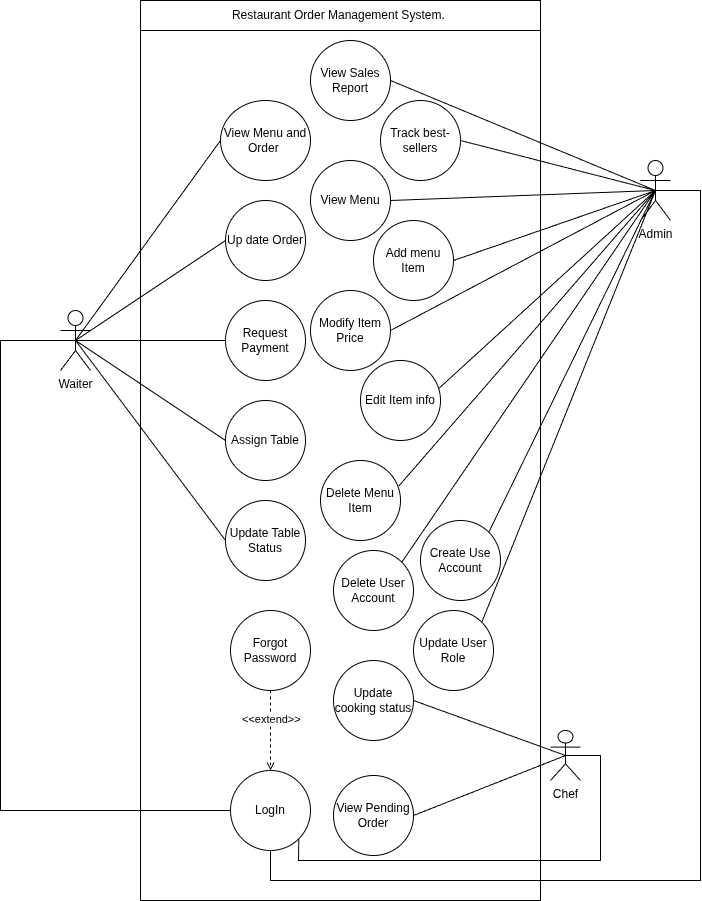

The diagram above was exported from draw.io. Its source (the exported page's mxGraphModel, read from the mxfile embedded in the PNG):
<mxGraphModel dx="456" dy="858" grid="1" gridSize="10" guides="1" tooltips="1" connect="1" arrows="1" fold="1" page="1" pageScale="1" pageWidth="827" pageHeight="1169" math="0" shadow="0">
  <root>
    <mxCell id="0" />
    <mxCell id="1" parent="0" />
    <mxCell id="3LPS9_zyrJ8cLpl8nzdk-2" parent="1" style="ellipse;whiteSpace=wrap;html=1;" value="LogIn" vertex="1">
      <mxGeometry height="80" width="80" x="270" y="850" as="geometry" />
    </mxCell>
    <mxCell id="3LPS9_zyrJ8cLpl8nzdk-38" parent="1" style="ellipse;whiteSpace=wrap;html=1;" value="Update cooking status" vertex="1">
      <mxGeometry height="80" width="80" x="373" y="740" as="geometry" />
    </mxCell>
    <mxCell id="3LPS9_zyrJ8cLpl8nzdk-39" parent="1" style="ellipse;whiteSpace=wrap;html=1;" value="View Pending Order" vertex="1">
      <mxGeometry height="80" width="80" x="373" y="855" as="geometry" />
    </mxCell>
    <mxCell id="3LPS9_zyrJ8cLpl8nzdk-41" parent="1" style="ellipse;whiteSpace=wrap;html=1;" value="Modify Item Price" vertex="1">
      <mxGeometry height="80" width="80" x="350" y="370" as="geometry" />
    </mxCell>
    <mxCell id="3LPS9_zyrJ8cLpl8nzdk-42" parent="1" style="ellipse;whiteSpace=wrap;html=1;" value="Create Use Account" vertex="1">
      <mxGeometry height="80" width="80" x="460" y="600" as="geometry" />
    </mxCell>
    <mxCell id="3LPS9_zyrJ8cLpl8nzdk-43" parent="1" style="ellipse;whiteSpace=wrap;html=1;" value="View Sales Report" vertex="1">
      <mxGeometry height="80" width="80" x="350" y="120" as="geometry" />
    </mxCell>
    <mxCell id="3LPS9_zyrJ8cLpl8nzdk-45" parent="1" style="ellipse;whiteSpace=wrap;html=1;" value="Request Payment" vertex="1">
      <mxGeometry height="80" width="80" x="265" y="380" as="geometry" />
    </mxCell>
    <mxCell id="3LPS9_zyrJ8cLpl8nzdk-46" parent="1" style="ellipse;whiteSpace=wrap;html=1;" value="Up date Order" vertex="1">
      <mxGeometry height="80" width="80" x="265" y="280" as="geometry" />
    </mxCell>
    <mxCell id="3LPS9_zyrJ8cLpl8nzdk-47" parent="1" style="ellipse;whiteSpace=wrap;html=1;" value="View Menu and Order&amp;nbsp;" vertex="1">
      <mxGeometry height="80" width="90" x="260" y="180" as="geometry" />
    </mxCell>
    <mxCell id="3LPS9_zyrJ8cLpl8nzdk-50" parent="1" style="ellipse;whiteSpace=wrap;html=1;" value="Forgot Password" vertex="1">
      <mxGeometry height="80" width="80" x="270" y="690" as="geometry" />
    </mxCell>
    <mxCell id="3LPS9_zyrJ8cLpl8nzdk-54" parent="1" style="shape=umlActor;verticalLabelPosition=bottom;verticalAlign=top;html=1;" value="Chef" vertex="1">
      <mxGeometry height="50" width="30" x="590" y="810" as="geometry" />
    </mxCell>
    <mxCell id="3LPS9_zyrJ8cLpl8nzdk-55" parent="1" style="shape=umlActor;verticalLabelPosition=bottom;verticalAlign=top;html=1;" value="Waiter" vertex="1">
      <mxGeometry height="60" width="30" x="100" y="390" as="geometry" />
    </mxCell>
    <mxCell id="3LPS9_zyrJ8cLpl8nzdk-56" parent="1" style="shape=umlActor;verticalLabelPosition=bottom;verticalAlign=top;html=1;" value="Admin" vertex="1">
      <mxGeometry height="60" width="30" x="680" y="240" as="geometry" />
    </mxCell>
    <mxCell id="3LPS9_zyrJ8cLpl8nzdk-58" edge="1" parent="1" source="3LPS9_zyrJ8cLpl8nzdk-54" style="endArrow=none;html=1;rounded=0;exitX=0.5;exitY=0.5;exitDx=0;exitDy=0;exitPerimeter=0;entryX=1;entryY=0.5;entryDx=0;entryDy=0;" target="3LPS9_zyrJ8cLpl8nzdk-38" value="">
      <mxGeometry height="50" relative="1" width="50" as="geometry">
        <Array as="points" />
        <mxPoint y="1525" as="sourcePoint" />
        <mxPoint x="160" y="1525" as="targetPoint" />
      </mxGeometry>
    </mxCell>
    <mxCell id="3LPS9_zyrJ8cLpl8nzdk-62" edge="1" parent="1" source="3LPS9_zyrJ8cLpl8nzdk-56" style="endArrow=none;html=1;rounded=0;exitX=0.5;exitY=0.5;exitDx=0;exitDy=0;exitPerimeter=0;entryX=1;entryY=0.5;entryDx=0;entryDy=0;" target="3LPS9_zyrJ8cLpl8nzdk-43" value="">
      <mxGeometry height="50" relative="1" width="50" as="geometry">
        <Array as="points" />
        <mxPoint x="215" y="1270" as="sourcePoint" />
        <mxPoint x="375" y="1270" as="targetPoint" />
      </mxGeometry>
    </mxCell>
    <mxCell id="3LPS9_zyrJ8cLpl8nzdk-64" edge="1" parent="1" source="3LPS9_zyrJ8cLpl8nzdk-41" style="endArrow=none;html=1;rounded=0;entryX=0.5;entryY=0.5;entryDx=0;entryDy=0;entryPerimeter=0;exitX=1;exitY=0.5;exitDx=0;exitDy=0;" target="3LPS9_zyrJ8cLpl8nzdk-56" value="">
      <mxGeometry height="50" relative="1" width="50" as="geometry">
        <Array as="points" />
        <mxPoint x="215" y="1270" as="sourcePoint" />
        <mxPoint x="375" y="1270" as="targetPoint" />
      </mxGeometry>
    </mxCell>
    <mxCell id="3LPS9_zyrJ8cLpl8nzdk-65" edge="1" parent="1" source="3LPS9_zyrJ8cLpl8nzdk-56" style="endArrow=none;html=1;rounded=0;exitX=0.5;exitY=0.5;exitDx=0;exitDy=0;exitPerimeter=0;entryX=1;entryY=0;entryDx=0;entryDy=0;" target="3LPS9_zyrJ8cLpl8nzdk-42" value="">
      <mxGeometry height="50" relative="1" width="50" as="geometry">
        <Array as="points" />
        <mxPoint x="215" y="1270" as="sourcePoint" />
        <mxPoint x="375" y="1270" as="targetPoint" />
      </mxGeometry>
    </mxCell>
    <mxCell id="3LPS9_zyrJ8cLpl8nzdk-66" edge="1" parent="1" source="3LPS9_zyrJ8cLpl8nzdk-39" style="endArrow=none;html=1;rounded=0;exitX=1;exitY=0.5;exitDx=0;exitDy=0;entryX=0.5;entryY=0.5;entryDx=0;entryDy=0;entryPerimeter=0;" target="3LPS9_zyrJ8cLpl8nzdk-54" value="">
      <mxGeometry height="50" relative="1" width="50" as="geometry">
        <Array as="points" />
        <mxPoint x="100" y="1575" as="sourcePoint" />
        <mxPoint x="665" y="960" as="targetPoint" />
      </mxGeometry>
    </mxCell>
    <mxCell id="3LPS9_zyrJ8cLpl8nzdk-75" edge="1" parent="1" source="3LPS9_zyrJ8cLpl8nzdk-55" style="endArrow=none;html=1;rounded=0;entryX=0;entryY=0.5;entryDx=0;entryDy=0;exitX=0.5;exitY=0.5;exitDx=0;exitDy=0;exitPerimeter=0;" target="3LPS9_zyrJ8cLpl8nzdk-45" value="">
      <mxGeometry height="50" relative="1" width="50" as="geometry">
        <mxPoint x="130" y="970" as="sourcePoint" />
        <mxPoint x="323.5999999999999" y="291.44000000000005" as="targetPoint" />
      </mxGeometry>
    </mxCell>
    <mxCell id="3LPS9_zyrJ8cLpl8nzdk-76" edge="1" parent="1" source="3LPS9_zyrJ8cLpl8nzdk-46" style="endArrow=none;html=1;rounded=0;exitX=0;exitY=0.5;exitDx=0;exitDy=0;entryX=0.5;entryY=0.5;entryDx=0;entryDy=0;entryPerimeter=0;" target="3LPS9_zyrJ8cLpl8nzdk-55" value="">
      <mxGeometry height="50" relative="1" width="50" as="geometry">
        <mxPoint x="130" y="970" as="sourcePoint" />
        <mxPoint y="910" as="targetPoint" />
      </mxGeometry>
    </mxCell>
    <mxCell id="3LPS9_zyrJ8cLpl8nzdk-77" edge="1" parent="1" source="3LPS9_zyrJ8cLpl8nzdk-55" style="endArrow=none;html=1;rounded=0;exitX=0.5;exitY=0.5;exitDx=0;exitDy=0;exitPerimeter=0;entryX=0;entryY=0.5;entryDx=0;entryDy=0;" target="3LPS9_zyrJ8cLpl8nzdk-47" value="">
      <mxGeometry height="50" relative="1" width="50" as="geometry">
        <mxPoint x="130" y="970" as="sourcePoint" />
        <mxPoint x="180" y="920" as="targetPoint" />
      </mxGeometry>
    </mxCell>
    <mxCell id="3LPS9_zyrJ8cLpl8nzdk-90" parent="1" style="swimlane;fontStyle=0;childLayout=stackLayout;horizontal=1;startSize=30;horizontalStack=0;resizeParent=1;resizeParentMax=0;resizeLast=0;collapsible=1;marginBottom=0;whiteSpace=wrap;html=1;" value="&lt;span&gt;&lt;font style=&quot;color: rgb(0, 0, 0);&quot;&gt;Restaurant Order Management System.&amp;nbsp;&lt;/font&gt;&lt;/span&gt;" vertex="1">
      <mxGeometry height="900" width="400" x="180" y="80" as="geometry" />
    </mxCell>
    <mxCell id="M1OpQ3DhdhTlMwOOqpdX-2" parent="1" style="ellipse;whiteSpace=wrap;html=1;" value="Delete Menu Item" vertex="1">
      <mxGeometry height="80" width="80" x="360" y="540" as="geometry" />
    </mxCell>
    <mxCell id="M1OpQ3DhdhTlMwOOqpdX-3" parent="1" style="ellipse;whiteSpace=wrap;html=1;" value="Edit Item info" vertex="1">
      <mxGeometry height="80" width="80" x="400" y="440" as="geometry" />
    </mxCell>
    <mxCell id="M1OpQ3DhdhTlMwOOqpdX-4" parent="1" style="ellipse;whiteSpace=wrap;html=1;direction=south;" value="Add menu Item" vertex="1">
      <mxGeometry height="80" width="80" x="413" y="300" as="geometry" />
    </mxCell>
    <mxCell id="M1OpQ3DhdhTlMwOOqpdX-5" parent="1" style="ellipse;whiteSpace=wrap;html=1;strokeColor=default;align=center;verticalAlign=middle;fontFamily=Helvetica;fontSize=12;fontColor=default;fillColor=default;" value="Track best-sellers" vertex="1">
      <mxGeometry height="80" width="80" x="420" y="180" as="geometry" />
    </mxCell>
    <mxCell id="M1OpQ3DhdhTlMwOOqpdX-8" parent="1" style="ellipse;whiteSpace=wrap;html=1;" value="Update Table Status" vertex="1">
      <mxGeometry height="80" width="80" x="265" y="580" as="geometry" />
    </mxCell>
    <mxCell id="M1OpQ3DhdhTlMwOOqpdX-9" parent="1" style="ellipse;whiteSpace=wrap;html=1;" value="Assign Table" vertex="1">
      <mxGeometry height="80" width="80" x="265" y="480" as="geometry" />
    </mxCell>
    <mxCell id="M1OpQ3DhdhTlMwOOqpdX-10" edge="1" parent="1" source="M1OpQ3DhdhTlMwOOqpdX-2" style="endArrow=none;html=1;rounded=0;entryX=0.5;entryY=0.5;entryDx=0;entryDy=0;entryPerimeter=0;exitX=0.976;exitY=0.322;exitDx=0;exitDy=0;exitPerimeter=0;" target="3LPS9_zyrJ8cLpl8nzdk-56" value="">
      <mxGeometry height="50" relative="1" width="50" as="geometry">
        <mxPoint x="395" y="540" as="sourcePoint" />
        <mxPoint x="445" y="490" as="targetPoint" />
      </mxGeometry>
    </mxCell>
    <mxCell id="M1OpQ3DhdhTlMwOOqpdX-11" edge="1" parent="1" source="M1OpQ3DhdhTlMwOOqpdX-3" style="endArrow=none;html=1;rounded=0;entryX=0.5;entryY=0.5;entryDx=0;entryDy=0;entryPerimeter=0;exitX=0.983;exitY=0.346;exitDx=0;exitDy=0;exitPerimeter=0;" target="3LPS9_zyrJ8cLpl8nzdk-56" value="">
      <mxGeometry height="50" relative="1" width="50" as="geometry">
        <mxPoint x="395" y="540" as="sourcePoint" />
        <mxPoint x="445" y="490" as="targetPoint" />
      </mxGeometry>
    </mxCell>
    <mxCell id="M1OpQ3DhdhTlMwOOqpdX-13" edge="1" parent="1" source="M1OpQ3DhdhTlMwOOqpdX-5" style="endArrow=none;html=1;rounded=0;entryX=0.5;entryY=0.5;entryDx=0;entryDy=0;entryPerimeter=0;exitX=1;exitY=0.5;exitDx=0;exitDy=0;" target="3LPS9_zyrJ8cLpl8nzdk-56" value="">
      <mxGeometry height="50" relative="1" width="50" as="geometry">
        <mxPoint x="395" y="540" as="sourcePoint" />
        <mxPoint x="445" y="490" as="targetPoint" />
      </mxGeometry>
    </mxCell>
    <mxCell id="M1OpQ3DhdhTlMwOOqpdX-15" edge="1" parent="1" source="M1OpQ3DhdhTlMwOOqpdX-9" style="endArrow=none;html=1;rounded=0;entryX=0.5;entryY=0.5;entryDx=0;entryDy=0;entryPerimeter=0;exitX=0;exitY=0.5;exitDx=0;exitDy=0;" target="3LPS9_zyrJ8cLpl8nzdk-55" value="">
      <mxGeometry height="50" relative="1" width="50" as="geometry">
        <mxPoint x="330" y="500" as="sourcePoint" />
        <mxPoint x="380" y="450" as="targetPoint" />
      </mxGeometry>
    </mxCell>
    <mxCell id="M1OpQ3DhdhTlMwOOqpdX-17" edge="1" parent="1" source="M1OpQ3DhdhTlMwOOqpdX-8" style="endArrow=none;html=1;rounded=0;entryX=0.5;entryY=0.5;entryDx=0;entryDy=0;entryPerimeter=0;exitX=0;exitY=0.5;exitDx=0;exitDy=0;" target="3LPS9_zyrJ8cLpl8nzdk-55" value="">
      <mxGeometry height="50" relative="1" width="50" as="geometry">
        <mxPoint x="330" y="500" as="sourcePoint" />
        <mxPoint x="380" y="450" as="targetPoint" />
      </mxGeometry>
    </mxCell>
    <mxCell id="M1OpQ3DhdhTlMwOOqpdX-18" edge="1" parent="1" source="3LPS9_zyrJ8cLpl8nzdk-50" style="endArrow=open;dashed=1;html=1;rounded=0;exitX=0.5;exitY=1;exitDx=0;exitDy=0;entryX=0.5;entryY=0;entryDx=0;entryDy=0;endFill=0;startArrow=none;startFill=0;" target="3LPS9_zyrJ8cLpl8nzdk-2" value="">
      <mxGeometry height="50" relative="1" width="50" as="geometry">
        <mxPoint x="360" y="945" as="sourcePoint" />
        <mxPoint x="410" y="895" as="targetPoint" />
      </mxGeometry>
    </mxCell>
    <mxCell id="M1OpQ3DhdhTlMwOOqpdX-19" parent="1" style="text;whiteSpace=wrap;html=1;" value="&lt;span style=&quot;color: rgb(0, 0, 0); font-family: Helvetica; font-size: 11px; font-style: normal; font-variant-ligatures: normal; font-variant-caps: normal; font-weight: 400; letter-spacing: normal; orphans: 2; text-align: center; text-indent: 0px; text-transform: none; widows: 2; word-spacing: 0px; -webkit-text-stroke-width: 0px; white-space: nowrap; background-color: rgb(255, 255, 255); text-decoration-thickness: initial; text-decoration-style: initial; text-decoration-color: initial; display: inline !important; float: none;&quot;&gt;&amp;lt;&amp;lt;extend&amp;gt;&amp;gt;&lt;/span&gt;" vertex="1">
      <mxGeometry height="25" width="80" x="280" y="785" as="geometry" />
    </mxCell>
    <mxCell id="M1OpQ3DhdhTlMwOOqpdX-24" edge="1" parent="1" source="3LPS9_zyrJ8cLpl8nzdk-54" style="endArrow=none;html=1;rounded=0;endFill=0;entryX=1;entryY=1;entryDx=0;entryDy=0;exitX=0.5;exitY=0.5;exitDx=0;exitDy=0;exitPerimeter=0;" target="3LPS9_zyrJ8cLpl8nzdk-2" value="">
      <mxGeometry height="50" relative="1" width="50" as="geometry">
        <Array as="points">
          <mxPoint x="640" y="835" />
          <mxPoint x="640" y="940" />
          <mxPoint x="338" y="940" />
        </Array>
        <mxPoint x="660" y="985" as="sourcePoint" />
        <mxPoint x="350" y="1395" as="targetPoint" />
      </mxGeometry>
    </mxCell>
    <mxCell id="hkdxmhyi1L_ouBcvbh7m-3" parent="1" style="ellipse;whiteSpace=wrap;html=1;" value="View Menu" vertex="1">
      <mxGeometry height="80" width="80" x="350" y="240" as="geometry" />
    </mxCell>
    <mxCell id="hkdxmhyi1L_ouBcvbh7m-4" parent="1" style="ellipse;whiteSpace=wrap;html=1;" value="Delete User Account" vertex="1">
      <mxGeometry height="80" width="80" x="373" y="630" as="geometry" />
    </mxCell>
    <mxCell id="hkdxmhyi1L_ouBcvbh7m-5" parent="1" style="ellipse;whiteSpace=wrap;html=1;" value="Update User Role" vertex="1">
      <mxGeometry height="80" width="80" x="453" y="690" as="geometry" />
    </mxCell>
    <mxCell id="hkdxmhyi1L_ouBcvbh7m-6" edge="1" parent="1" source="hkdxmhyi1L_ouBcvbh7m-4" style="endArrow=none;html=1;rounded=0;entryX=0.5;entryY=0.5;entryDx=0;entryDy=0;entryPerimeter=0;exitX=1;exitY=0;exitDx=0;exitDy=0;" target="3LPS9_zyrJ8cLpl8nzdk-56" value="">
      <mxGeometry height="50" relative="1" width="50" as="geometry">
        <mxPoint x="495" y="860" as="sourcePoint" />
        <mxPoint x="770" y="810" as="targetPoint" />
      </mxGeometry>
    </mxCell>
    <mxCell id="hkdxmhyi1L_ouBcvbh7m-7" edge="1" parent="1" source="hkdxmhyi1L_ouBcvbh7m-5" style="endArrow=none;html=1;rounded=0;entryX=0.5;entryY=0.5;entryDx=0;entryDy=0;entryPerimeter=0;exitX=1;exitY=0;exitDx=0;exitDy=0;" target="3LPS9_zyrJ8cLpl8nzdk-56" value="">
      <mxGeometry height="50" relative="1" width="50" as="geometry">
        <mxPoint x="495" y="860" as="sourcePoint" />
        <mxPoint x="770" y="810" as="targetPoint" />
      </mxGeometry>
    </mxCell>
    <mxCell id="hkdxmhyi1L_ouBcvbh7m-8" edge="1" parent="1" source="hkdxmhyi1L_ouBcvbh7m-3" style="endArrow=none;html=1;rounded=0;entryX=0.5;entryY=0.5;entryDx=0;entryDy=0;entryPerimeter=0;exitX=1;exitY=0.5;exitDx=0;exitDy=0;" target="3LPS9_zyrJ8cLpl8nzdk-56" value="">
      <mxGeometry height="50" relative="1" width="50" as="geometry">
        <mxPoint x="495" y="860" as="sourcePoint" />
        <mxPoint x="770" y="810" as="targetPoint" />
      </mxGeometry>
    </mxCell>
    <mxCell id="hkdxmhyi1L_ouBcvbh7m-9" edge="1" parent="1" source="M1OpQ3DhdhTlMwOOqpdX-4" style="endArrow=none;html=1;rounded=0;entryX=0.5;entryY=0.5;entryDx=0;entryDy=0;entryPerimeter=0;exitX=0.5;exitY=0;exitDx=0;exitDy=0;" target="3LPS9_zyrJ8cLpl8nzdk-56" value="">
      <mxGeometry height="50" relative="1" width="50" as="geometry">
        <mxPoint x="495" y="860" as="sourcePoint" />
        <mxPoint x="770" y="810" as="targetPoint" />
      </mxGeometry>
    </mxCell>
    <mxCell id="hkdxmhyi1L_ouBcvbh7m-11" edge="1" parent="1" source="3LPS9_zyrJ8cLpl8nzdk-55" style="endArrow=none;html=1;rounded=0;endFill=0;entryX=0;entryY=0.5;entryDx=0;entryDy=0;exitX=0.5;exitY=0.5;exitDx=0;exitDy=0;exitPerimeter=0;" target="3LPS9_zyrJ8cLpl8nzdk-2" value="">
      <mxGeometry height="50" relative="1" width="50" as="geometry">
        <Array as="points">
          <mxPoint x="40" y="420" />
          <mxPoint x="40" y="710" />
          <mxPoint x="40" y="890" />
        </Array>
        <mxPoint x="105" y="480" as="sourcePoint" />
        <mxPoint x="150" y="1023" as="targetPoint" />
      </mxGeometry>
    </mxCell>
    <mxCell id="hkdxmhyi1L_ouBcvbh7m-12" edge="1" parent="1" source="3LPS9_zyrJ8cLpl8nzdk-56" style="endArrow=none;html=1;rounded=0;endFill=0;entryX=0.5;entryY=1;entryDx=0;entryDy=0;exitX=0.5;exitY=0.5;exitDx=0;exitDy=0;exitPerimeter=0;" target="3LPS9_zyrJ8cLpl8nzdk-2" value="">
      <mxGeometry height="50" relative="1" width="50" as="geometry">
        <Array as="points">
          <mxPoint x="740" y="270" />
          <mxPoint x="740" y="760" />
          <mxPoint x="740" y="960" />
          <mxPoint x="650" y="960" />
          <mxPoint x="310" y="960" />
        </Array>
        <mxPoint x="462" y="920" as="sourcePoint" />
        <mxPoint x="150" y="1143" as="targetPoint" />
      </mxGeometry>
    </mxCell>
  </root>
</mxGraphModel>